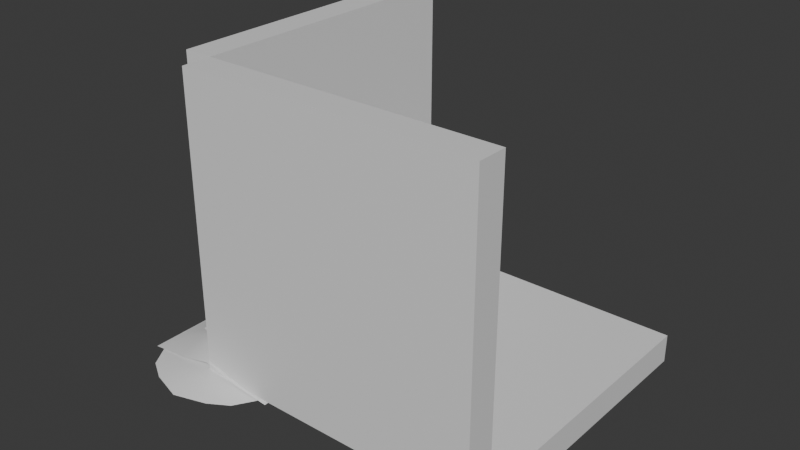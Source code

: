 # Source: Dust.blend  (saved by Blender 4.2.66; exported with 4.5.12 LTS)
import bpy
from mathutils import Matrix  # noqa: F401  (used for matrix-valued properties, if any)

bpy.ops.wm.read_factory_settings(use_empty=True)
scene = bpy.context.scene
scene.name = 'Scene'

# ---- collections
col_collection = bpy.data.collections.new('Collection'); scene.collection.children.link(col_collection)

# ---- materials (node trees are filled in below, after node groups)
mat_floor = bpy.data.materials.new('Floor')
mat_wallx = bpy.data.materials.new('WallX')
mat_wally = bpy.data.materials.new('WallY')
mat_dustcorner = bpy.data.materials.new('DustCorner')
mat_dustwall = bpy.data.materials.new('DustWall')
mat_dustcenter = bpy.data.materials.new('DustCenter')

# ---- material node trees
mat_floor.use_nodes = True; mat_floor.node_tree.nodes.clear()
_N = mat_floor.node_tree.nodes; _L = mat_floor.node_tree.links
n0 = _N.new('ShaderNodeBsdfPrincipled'); n0.name = 'Principled BSDF'; n0.location = (10, 300)
n1 = _N.new('ShaderNodeOutputMaterial'); n1.name = 'Material Output'; n1.location = (300, 300)
_L.new(n0.outputs[0], n1.inputs[0])
n1.is_active_output = True
mat_wallx.use_nodes = True; mat_wallx.node_tree.nodes.clear()
_N = mat_wallx.node_tree.nodes; _L = mat_wallx.node_tree.links
n0 = _N.new('ShaderNodeBsdfPrincipled'); n0.name = 'Principled BSDF'; n0.location = (10, 300)
n1 = _N.new('ShaderNodeOutputMaterial'); n1.name = 'Material Output'; n1.location = (300, 300)
_L.new(n0.outputs[0], n1.inputs[0])
n1.is_active_output = True
mat_wally.use_nodes = True; mat_wally.node_tree.nodes.clear()
_N = mat_wally.node_tree.nodes; _L = mat_wally.node_tree.links
n0 = _N.new('ShaderNodeBsdfPrincipled'); n0.name = 'Principled BSDF'; n0.location = (10, 300)
n1 = _N.new('ShaderNodeOutputMaterial'); n1.name = 'Material Output'; n1.location = (300, 300)
_L.new(n0.outputs[0], n1.inputs[0])
n1.is_active_output = True
mat_dustcorner.use_nodes = True; mat_dustcorner.node_tree.nodes.clear()
_N = mat_dustcorner.node_tree.nodes; _L = mat_dustcorner.node_tree.links
n0 = _N.new('ShaderNodeBsdfPrincipled'); n0.name = 'Principled BSDF'; n0.location = (10, 300)
n1 = _N.new('ShaderNodeOutputMaterial'); n1.name = 'Material Output'; n1.location = (300, 300)
_L.new(n0.outputs[0], n1.inputs[0])
n1.is_active_output = True
mat_dustwall.use_nodes = True; mat_dustwall.node_tree.nodes.clear()
_N = mat_dustwall.node_tree.nodes; _L = mat_dustwall.node_tree.links
n0 = _N.new('ShaderNodeBsdfPrincipled'); n0.name = 'Principled BSDF'; n0.location = (10, 300)
n1 = _N.new('ShaderNodeOutputMaterial'); n1.name = 'Material Output'; n1.location = (300, 300)
_L.new(n0.outputs[0], n1.inputs[0])
n1.is_active_output = True
mat_dustcenter.use_nodes = True; mat_dustcenter.node_tree.nodes.clear()
_N = mat_dustcenter.node_tree.nodes; _L = mat_dustcenter.node_tree.links
n0 = _N.new('ShaderNodeBsdfPrincipled'); n0.name = 'Principled BSDF'; n0.location = (10, 300)
n1 = _N.new('ShaderNodeOutputMaterial'); n1.name = 'Material Output'; n1.location = (300, 300)
_L.new(n0.outputs[0], n1.inputs[0])
n1.is_active_output = True

# ---- world
world_world = bpy.data.worlds.new('World'); scene.world = world_world
world_world.use_nodes = True; world_world.node_tree.nodes.clear()
_N = world_world.node_tree.nodes; _L = world_world.node_tree.links
n0 = _N.new('ShaderNodeOutputWorld'); n0.name = 'World Output'; n0.location = (300, 300)
n1 = _N.new('ShaderNodeBackground'); n1.name = 'Background'; n1.location = (10, 300)
n1.inputs[0].default_value = (0.05088, 0.05088, 0.05088, 1.0)
_L.new(n1.outputs[0], n0.inputs[0])
n0.is_active_output = True
world_world.color = (0.05088, 0.05088, 0.05088)
world_world.sun_shadow_jitter_overblur = 0.0

# ---- meshes
me_cube = bpy.data.meshes.new('Cube')
me_cube.from_pydata([(0.0, 0.0, -0.2), (0.0, 0.0, 0.0), (0.0, 2.0, -0.2), (0.0, 2.0, 0.0), (2.0, 0.0, -0.2), (2.0, 0.0, 0.0), (2.0, 2.0, -0.2), (2.0, 2.0, 0.0)], [], [(0, 1, 3, 2), (2, 3, 7, 6), (6, 7, 5, 4), (4, 5, 1, 0), (2, 6, 4, 0), (7, 3, 1, 5)])
_uv = me_cube.uv_layers.new(name='UVMap')
_uv.uv.foreach_set('vector', [0.375, 0.0, 0.625, 0.0, 0.625, 0.25, 0.375, 0.25, 0.375, 0.25, 0.625, 0.25, 0.625, 0.5, 0.375, 0.5, 0.375, 0.5, 0.625, 0.5, 0.625, 0.75, 0.375, 0.75, 0.375, 0.75, 0.625, 0.75, 0.625, 1.0, 0.375, 1.0, 0.125, 0.5, 0.375, 0.5, 0.375, 0.75, 0.125, 0.75, 0.625, 0.5, 0.875, 0.5, 0.875, 0.75, 0.625, 0.75])
me_cube.materials.append(mat_floor)
me_cube.update()
me_cube_001 = bpy.data.meshes.new('Cube.001')
me_cube_001.from_pydata([(0.0, 0.0, -0.2), (0.0, 0.0, 0.0), (0.0, 2.0, -0.2), (0.0, 2.0, 0.0), (2.0, 0.0, -0.2), (2.0, 0.0, 0.0), (2.0, 2.0, -0.2), (2.0, 2.0, 0.0)], [], [(0, 1, 3, 2), (2, 3, 7, 6), (6, 7, 5, 4), (4, 5, 1, 0), (2, 6, 4, 0), (7, 3, 1, 5)])
_uv = me_cube_001.uv_layers.new(name='UVMap')
_uv.uv.foreach_set('vector', [0.375, 0.0, 0.625, 0.0, 0.625, 0.25, 0.375, 0.25, 0.375, 0.25, 0.625, 0.25, 0.625, 0.5, 0.375, 0.5, 0.375, 0.5, 0.625, 0.5, 0.625, 0.75, 0.375, 0.75, 0.375, 0.75, 0.625, 0.75, 0.625, 1.0, 0.375, 1.0, 0.125, 0.5, 0.375, 0.5, 0.375, 0.75, 0.125, 0.75, 0.625, 0.5, 0.875, 0.5, 0.875, 0.75, 0.625, 0.75])
me_cube_001.materials.append(mat_wallx)
me_cube_001.update()
me_cube_002 = bpy.data.meshes.new('Cube.002')
me_cube_002.from_pydata([(0.0, 0.0, -0.2), (0.0, 0.0, 0.0), (0.0, 2.0, -0.2), (0.0, 2.0, 0.0), (2.0, 0.0, -0.2), (2.0, 0.0, 0.0), (2.0, 2.0, -0.2), (2.0, 2.0, 0.0)], [], [(0, 1, 3, 2), (2, 3, 7, 6), (6, 7, 5, 4), (4, 5, 1, 0), (2, 6, 4, 0), (7, 3, 1, 5)])
_uv = me_cube_002.uv_layers.new(name='UVMap')
_uv.uv.foreach_set('vector', [0.375, 0.0, 0.625, 0.0, 0.625, 0.25, 0.375, 0.25, 0.375, 0.25, 0.625, 0.25, 0.625, 0.5, 0.375, 0.5, 0.375, 0.5, 0.625, 0.5, 0.625, 0.75, 0.375, 0.75, 0.375, 0.75, 0.625, 0.75, 0.625, 1.0, 0.375, 1.0, 0.125, 0.5, 0.375, 0.5, 0.375, 0.75, 0.125, 0.75, 0.625, 0.5, 0.875, 0.5, 0.875, 0.75, 0.625, 0.75])
me_cube_002.materials.append(mat_wally)
me_cube_002.update()
me_plane = bpy.data.meshes.new('Plane')
me_plane.from_pydata([(4.768e-07, 2.384e-07, 0.2094), (1.0, 5.96e-08, -0.02778), (2.384e-07, 1.0, -0.02778), (1.0, 1.0, -0.02838), (0.25, 1.905e-07, 0.1484), (0.5, 1.326e-07, 0.05573), (0.75, 1.172e-07, -0.006544), (0.75, 1.0, -0.02838), (0.5, 1.0, -0.02773), (0.25, 1.0, -0.02607), (2.98e-07, 0.75, -0.006544), (3.576e-07, 0.5, 0.05573), (4.172e-07, 0.25, 0.1484), (1.0, 0.25, -0.02607), (1.0, 0.5, -0.02773), (1.0, 0.75, -0.02838), (0.25, 0.25, 0.1409), (0.25, 0.5, 0.07236), (0.25, 0.75, 0.005248), (0.5, 0.25, 0.07236), (0.5, 0.5, 0.05881), (0.5, 0.75, 0.004695), (0.75, 0.25, 0.005248), (0.75, 0.5, 0.004695), (0.75, 0.75, -0.01562)], [], [(24, 15, 3, 7), (10, 18, 9, 2), (18, 21, 8, 9), (21, 24, 7, 8), (5, 6, 22, 19), (19, 22, 23, 20), (20, 23, 24, 21), (4, 5, 19, 16), (16, 19, 20, 17), (17, 20, 21, 18), (0, 4, 16, 12), (12, 16, 17, 11), (11, 17, 18, 10), (6, 1, 13, 22), (22, 13, 14, 23), (23, 14, 15, 24)])
me_plane.polygons.foreach_set('use_smooth', [True] * 16)
_uv = me_plane.uv_layers.new(name='UVMap')
_uv.uv.foreach_set('vector', [0.75, 0.75, 1.0, 0.75, 1.0, 1.0, 0.75, 1.0, 0.0, 0.75, 0.25, 0.75, 0.25, 1.0, 0.0, 1.0, 0.25, 0.75, 0.5, 0.75, 0.5, 1.0, 0.25, 1.0, 0.5, 0.75, 0.75, 0.75, 0.75, 1.0, 0.5, 1.0, 0.5, 0.0, 0.75, 0.0, 0.75, 0.25, 0.5, 0.25, 0.5, 0.25, 0.75, 0.25, 0.75, 0.5, 0.5, 0.5, 0.5, 0.5, 0.75, 0.5, 0.75, 0.75, 0.5, 0.75, 0.25, 0.0, 0.5, 0.0, 0.5, 0.25, 0.25, 0.25, 0.25, 0.25, 0.5, 0.25, 0.5, 0.5, 0.25, 0.5, 0.25, 0.5, 0.5, 0.5, 0.5, 0.75, 0.25, 0.75, 0.0, 0.0, 0.25, 0.0, 0.25, 0.25, 0.0, 0.25, 0.0, 0.25, 0.25, 0.25, 0.25, 0.5, 0.0, 0.5, 0.0, 0.5, 0.25, 0.5, 0.25, 0.75, 0.0, 0.75, 0.75, 0.0, 1.0, 0.0, 1.0, 0.25, 0.75, 0.25, 0.75, 0.25, 1.0, 0.25, 1.0, 0.5, 0.75, 0.5, 0.75, 0.5, 1.0, 0.5, 1.0, 0.75, 0.75, 0.75])
me_plane.materials.append(mat_dustcorner)
me_plane.update()
me_plane_001 = bpy.data.meshes.new('Plane.001')
me_plane_001.from_pydata([(-0.5, -0.2156, -0.01405), (0.5, -0.2156, -0.01405), (-0.5, 0.6369, -0.01405), (0.5, 0.6369, -0.01405), (-0.25, -0.2156, 0.01113), (0.0, -0.2156, 0.06989), (0.25, -0.2156, 0.01113), (0.2503, 0.6369, -0.01405), (0.0001298, 0.6369, -0.01283), (-0.25, 0.6369, -0.01405), (-0.5, 0.3869, -0.01405), (-0.5, 0.175, -0.01402), (-0.5, -0.004037, -0.01405), (0.5, -0.004027, -0.01405), (0.5, 0.1752, -0.01402), (0.5, 0.3872, -0.01405), (-0.25, -0.002496, 0.08047), (-0.25, 0.1753, 0.03507), (-0.25, 0.3869, -0.0002186), (0.0, 0.0, 0.147), (-5.96e-08, 0.1781, 0.1127), (6.294e-05, 0.3869, 0.01567), (0.25, -0.002496, 0.08047), (0.25, 0.1754, 0.03506), (0.2502, 0.3871, -0.0002282)], [], [(24, 15, 3, 7), (10, 18, 9, 2), (18, 21, 8, 9), (21, 24, 7, 8), (5, 6, 22, 19), (19, 22, 23, 20), (20, 23, 24, 21), (4, 5, 19, 16), (16, 19, 20, 17), (17, 20, 21, 18), (0, 4, 16, 12), (12, 16, 17, 11), (11, 17, 18, 10), (6, 1, 13, 22), (22, 13, 14, 23), (23, 14, 15, 24)])
me_plane_001.polygons.foreach_set('use_smooth', [True] * 16)
_uv = me_plane_001.uv_layers.new(name='UVMap')
_uv.uv.foreach_set('vector', [0.75, 0.75, 1.0, 0.75, 1.0, 1.0, 0.75, 1.0, 0.0, 0.75, 0.25, 0.75, 0.25, 1.0, 0.0, 1.0, 0.25, 0.75, 0.5, 0.75, 0.5, 1.0, 0.25, 1.0, 0.5, 0.75, 0.75, 0.75, 0.75, 1.0, 0.5, 1.0, 0.5, 0.0, 0.75, 0.0, 0.75, 0.25, 0.5, 0.25, 0.5, 0.25, 0.75, 0.25, 0.75, 0.5, 0.5, 0.5, 0.5, 0.5, 0.75, 0.5, 0.75, 0.75, 0.5, 0.75, 0.25, 0.0, 0.5, 0.0, 0.5, 0.25, 0.25, 0.25, 0.25, 0.25, 0.5, 0.25, 0.5, 0.5, 0.25, 0.5, 0.25, 0.5, 0.5, 0.5, 0.5, 0.75, 0.25, 0.75, 0.0, 0.0, 0.25, 0.0, 0.25, 0.25, 0.0, 0.25, 0.0, 0.25, 0.25, 0.25, 0.25, 0.5, 0.0, 0.5, 0.0, 0.5, 0.25, 0.5, 0.25, 0.75, 0.0, 0.75, 0.75, 0.0, 1.0, 0.0, 1.0, 0.25, 0.75, 0.25, 0.75, 0.25, 1.0, 0.25, 1.0, 0.5, 0.75, 0.5, 0.75, 0.5, 1.0, 0.5, 1.0, 0.75, 0.75, 0.75])
me_plane_001.materials.append(mat_dustwall)
me_plane_001.update()
me_plane_003 = bpy.data.meshes.new('Plane.003')
me_plane_003.from_pydata([(-0.3517, -0.3517, -0.01277), (0.3517, -0.3517, -0.01277), (-0.3517, 0.3517, -0.01277), (0.3517, 0.3517, -0.01277), (-0.2169, -0.4338, -0.01277), (1.192e-07, -0.5, -0.01256), (0.2169, -0.4338, -0.01277), (0.2169, 0.4338, -0.01277), (0.0, 0.5, -0.01256), (-0.2169, 0.4338, -0.01277), (-0.4338, 0.2169, -0.01277), (-0.5, 5.96e-08, -0.01256), (-0.4338, -0.2169, -0.01277), (0.4338, -0.2169, -0.01277), (0.5, 0.0, -0.01256), (0.4338, 0.2169, -0.01277), (-0.2391, -0.2391, 0.0007752), (-0.25, 5.96e-08, 0.01713), (-0.2391, 0.2391, 0.0007752), (1.192e-07, -0.25, 0.01713), (5.96e-08, 5.96e-08, 0.04319), (0.0, 0.25, 0.01713), (0.2391, -0.2391, 0.0007752), (0.25, 0.0, 0.01713), (0.2391, 0.2391, 0.0007752)], [], [(24, 15, 3, 7), (10, 18, 9, 2), (18, 21, 8, 9), (21, 24, 7, 8), (5, 6, 22, 19), (19, 22, 23, 20), (20, 23, 24, 21), (4, 5, 19, 16), (16, 19, 20, 17), (17, 20, 21, 18), (0, 4, 16, 12), (12, 16, 17, 11), (11, 17, 18, 10), (6, 1, 13, 22), (22, 13, 14, 23), (23, 14, 15, 24)])
me_plane_003.polygons.foreach_set('use_smooth', [True] * 16)
_uv = me_plane_003.uv_layers.new(name='UVMap')
_uv.uv.foreach_set('vector', [0.75, 0.75, 1.0, 0.75, 1.0, 1.0, 0.75, 1.0, 0.0, 0.75, 0.25, 0.75, 0.25, 1.0, 0.0, 1.0, 0.25, 0.75, 0.5, 0.75, 0.5, 1.0, 0.25, 1.0, 0.5, 0.75, 0.75, 0.75, 0.75, 1.0, 0.5, 1.0, 0.5, 0.0, 0.75, 0.0, 0.75, 0.25, 0.5, 0.25, 0.5, 0.25, 0.75, 0.25, 0.75, 0.5, 0.5, 0.5, 0.5, 0.5, 0.75, 0.5, 0.75, 0.75, 0.5, 0.75, 0.25, 0.0, 0.5, 0.0, 0.5, 0.25, 0.25, 0.25, 0.25, 0.25, 0.5, 0.25, 0.5, 0.5, 0.25, 0.5, 0.25, 0.5, 0.5, 0.5, 0.5, 0.75, 0.25, 0.75, 0.0, 0.0, 0.25, 0.0, 0.25, 0.25, 0.0, 0.25, 0.0, 0.25, 0.25, 0.25, 0.25, 0.5, 0.0, 0.5, 0.0, 0.5, 0.25, 0.5, 0.25, 0.75, 0.0, 0.75, 0.75, 0.0, 1.0, 0.0, 1.0, 0.25, 0.75, 0.25, 0.75, 0.25, 1.0, 0.25, 1.0, 0.5, 0.75, 0.5, 0.75, 0.5, 1.0, 0.5, 1.0, 0.75, 0.75, 0.75])
me_plane_003.materials.append(mat_dustcenter)
me_plane_003.update()

# ---- objects
ob_floor = bpy.data.objects.new('Floor', me_cube)
ob_wallx = bpy.data.objects.new('WallX', me_cube_001)
ob_wally = bpy.data.objects.new('WallY', me_cube_002)
ob_dustcorner = bpy.data.objects.new('DustCorner', me_plane)
ob_dustwall = bpy.data.objects.new('DustWall', me_plane_001)
ob_dustcenter = bpy.data.objects.new('DustCenter', me_plane_003)

# ---- transforms, parenting, visibility, modifiers, constraints
ob_floor.location = (0.0, 0.0, 0.0)
ob_wallx.location = (0.0, 0.0, 0.0)
ob_wallx.rotation_euler = (1.571, -4.371e-08, 1.571)
ob_wally.location = (0.0, 0.0, 0.0)
ob_wally.rotation_euler = (1.571, -4.371e-08, 4.712)
ob_wally.scale = (0.1, 1.0, 10.0)
ob_dustcorner.location = (-0.1532, -0.09961, 0.0)
ob_dustwall.location = (0.0, 0.0, 0.0)
ob_dustcenter.location = (0.0, 0.0, 0.0)

# ---- collection membership
col_collection.objects.link(ob_floor)
col_collection.objects.link(ob_wallx)
col_collection.objects.link(ob_wally)
col_collection.objects.link(ob_dustcorner)
col_collection.objects.link(ob_dustwall)
col_collection.objects.link(ob_dustcenter)

# ---- scene / render settings (as saved in the file)
scene.frame_start = 1; scene.frame_end = 250; scene.frame_set(1)
scene.render.engine = 'BLENDER_EEVEE_NEXT'
bpy.context.view_layer.update()

# ---- added for rendering (the .blend has no active camera and no usable light): camera, sun
cam_auto = bpy.data.cameras.new('AutoCamera')
cam_auto.lens = 50.0
cam_auto.sensor_width = 36.0
cam_auto.clip_end = 1000.0
ob_auto_camera = bpy.data.objects.new('AutoCamera', cam_auto)
scene.collection.objects.link(ob_auto_camera)
ob_auto_camera.location = (4.60276, -3.87331, 3.98221)
ob_auto_camera.rotation_euler = (1.09748, -7.21219e-08, 0.694738)
scene.camera = ob_auto_camera
light_auto_sun = bpy.data.lights.new('AutoSun', 'SUN')
light_auto_sun.energy = 3.0
light_auto_sun.angle = 0.0523599
ob_auto_sun = bpy.data.objects.new('AutoSun', light_auto_sun)
scene.collection.objects.link(ob_auto_sun)
ob_auto_sun.rotation_euler = (0.872665, 0.174533, 0.523599)
bpy.context.view_layer.update()
